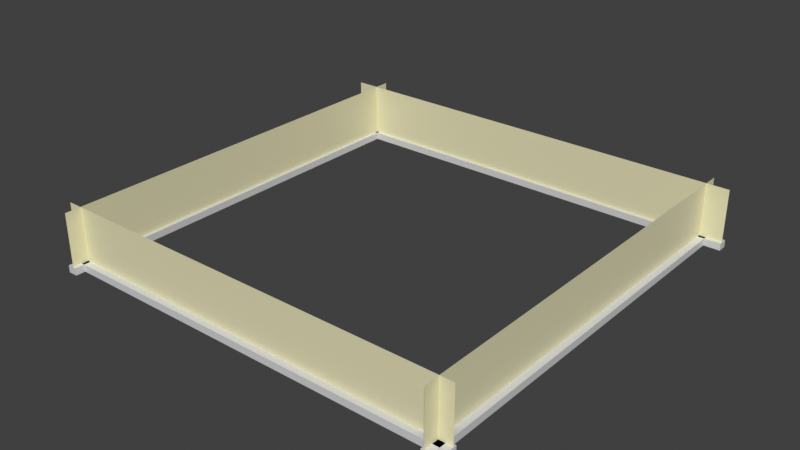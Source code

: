 # Source: LibraryRoomWalls.blend  (saved by Blender 5.2.44; exported with 4.5.12 LTS)
import bpy
from mathutils import Matrix  # noqa: F401  (used for matrix-valued properties, if any)

bpy.ops.wm.read_factory_settings(use_empty=True)
scene = bpy.context.scene
scene.name = 'Scene'

# ---- collections
col_collection = bpy.data.collections.new('Collection'); scene.collection.children.link(col_collection)
col_window = bpy.data.collections.new('Window'); col_collection.children.link(col_window)

# ---- materials (node trees are filled in below, after node groups)
mat_bedroom = bpy.data.materials.new('bedroom')
mat_floorboard = bpy.data.materials.new('floorboard')

# ---- material node trees
mat_bedroom.use_nodes = True; mat_bedroom.node_tree.nodes.clear()
_N = mat_bedroom.node_tree.nodes; _L = mat_bedroom.node_tree.links
n0 = _N.new('ShaderNodeBsdfPrincipled'); n0.name = 'Principled BSDF'; n0.location = (-200, 100)
n0.inputs[0].default_value = (0.7999, 0.7619, 0.4926, 1.0)
n0.inputs[10].default_value = 0.005
n1 = _N.new('ShaderNodeOutputMaterial'); n1.name = 'Material Output'; n1.location = (200, 100)
_L.new(n0.outputs[0], n1.inputs[0])
n1.is_active_output = True
mat_floorboard.use_nodes = True; mat_floorboard.node_tree.nodes.clear()
_N = mat_floorboard.node_tree.nodes; _L = mat_floorboard.node_tree.links
n0 = _N.new('ShaderNodeBsdfPrincipled'); n0.name = 'Principled BSDF'; n0.location = (-200, 100)
n0.inputs[0].default_value = (0.6815, 0.6815, 0.6815, 1.0)
n0.inputs[10].default_value = 0.005
n1 = _N.new('ShaderNodeOutputMaterial'); n1.name = 'Material Output'; n1.location = (200, 100)
_L.new(n0.outputs[0], n1.inputs[0])
n1.is_active_output = True

# ---- world
world_world = bpy.data.worlds.new('World'); scene.world = world_world
world_world.use_nodes = True; world_world.node_tree.nodes.clear()
_N = world_world.node_tree.nodes; _L = world_world.node_tree.links
n0 = _N.new('ShaderNodeOutputWorld'); n0.name = 'World Output'; n0.location = (200, 100)
n1 = _N.new('ShaderNodeBackground'); n1.name = 'Background'; n1.location = (-200, 100)
n1.inputs[0].default_value = (0.05088, 0.05088, 0.05088, 1.0)
_L.new(n1.outputs[0], n0.inputs[0])
n0.is_active_output = True
world_world.color = (0.05088, 0.05088, 0.05088)
world_world.sun_shadow_jitter_overblur = 0.0

# ---- meshes
me_plane_023 = bpy.data.meshes.new('Plane.023')
me_plane_023.from_pydata([(-2.0, -2.0, 0.0), (2.0, -2.0, 0.0), (-2.0, 2.0, 0.0), (2.0, 2.0, 0.0)], [], [(0, 1, 3, 2)])
_uv = me_plane_023.uv_layers.new(name='UVMap')
_uv.uv.foreach_set('vector', [0.0, 0.0, 1.0, 0.0, 1.0, 1.0, 0.0, 1.0])
me_plane_023.materials.append(mat_bedroom)
me_plane_023.update()
me_cube_011 = bpy.data.meshes.new('Cube.011')
me_cube_011.from_pydata([(-1.0, -1.0, -1.0), (-1.0, -1.0, 1.0), (-1.0, 1.0, -1.0), (-1.0, 1.0, 1.0), (1.0, -1.0, -1.0), (1.0, -1.0, 1.0), (1.0, 1.0, -1.0), (1.0, 1.0, 1.0)], [], [(0, 1, 3, 2), (2, 3, 7, 6), (6, 7, 5, 4), (4, 5, 1, 0), (2, 6, 4, 0), (7, 3, 1, 5)])
_uv = me_cube_011.uv_layers.new(name='UVMap')
_uv.uv.foreach_set('vector', [0.375, 0.0, 0.625, 0.0, 0.625, 0.25, 0.375, 0.25, 0.375, 0.25, 0.625, 0.25, 0.625, 0.5, 0.375, 0.5, 0.375, 0.5, 0.625, 0.5, 0.625, 0.75, 0.375, 0.75, 0.375, 0.75, 0.625, 0.75, 0.625, 1.0, 0.375, 1.0, 0.125, 0.5, 0.375, 0.5, 0.375, 0.75, 0.125, 0.75, 0.625, 0.5, 0.875, 0.5, 0.875, 0.75, 0.625, 0.75])
me_cube_011.materials.append(mat_floorboard)
me_cube_011.update()
me_plane_024 = bpy.data.meshes.new('Plane.024')
me_plane_024.from_pydata([(-2.0, -2.0, 0.0), (2.0, -2.0, 0.0), (-2.0, 2.0, 0.0), (2.0, 2.0, 0.0)], [], [(0, 1, 3, 2)])
_uv = me_plane_024.uv_layers.new(name='UVMap')
_uv.uv.foreach_set('vector', [0.0, 0.0, 1.0, 0.0, 1.0, 1.0, 0.0, 1.0])
me_plane_024.materials.append(mat_bedroom)
me_plane_024.update()
me_cube_012 = bpy.data.meshes.new('Cube.012')
me_cube_012.from_pydata([(-1.0, -1.0, -1.0), (-1.0, -1.0, 1.0), (-1.0, 1.0, -1.0), (-1.0, 1.0, 1.0), (1.0, -1.0, -1.0), (1.0, -1.0, 1.0), (1.0, 1.0, -1.0), (1.0, 1.0, 1.0)], [], [(0, 1, 3, 2), (2, 3, 7, 6), (6, 7, 5, 4), (4, 5, 1, 0), (2, 6, 4, 0), (7, 3, 1, 5)])
_uv = me_cube_012.uv_layers.new(name='UVMap')
_uv.uv.foreach_set('vector', [0.375, 0.0, 0.625, 0.0, 0.625, 0.25, 0.375, 0.25, 0.375, 0.25, 0.625, 0.25, 0.625, 0.5, 0.375, 0.5, 0.375, 0.5, 0.625, 0.5, 0.625, 0.75, 0.375, 0.75, 0.375, 0.75, 0.625, 0.75, 0.625, 1.0, 0.375, 1.0, 0.125, 0.5, 0.375, 0.5, 0.375, 0.75, 0.125, 0.75, 0.625, 0.5, 0.875, 0.5, 0.875, 0.75, 0.625, 0.75])
me_cube_012.materials.append(mat_floorboard)
me_cube_012.update()
me_plane_025 = bpy.data.meshes.new('Plane.025')
me_plane_025.from_pydata([(-2.0, -2.0, 0.0), (2.0, -2.0, 0.0), (-2.0, 2.0, 0.0), (2.0, 2.0, 0.0)], [], [(0, 1, 3, 2)])
_uv = me_plane_025.uv_layers.new(name='UVMap')
_uv.uv.foreach_set('vector', [0.0, 0.0, 1.0, 0.0, 1.0, 1.0, 0.0, 1.0])
me_plane_025.materials.append(mat_bedroom)
me_plane_025.update()
me_cube_013 = bpy.data.meshes.new('Cube.013')
me_cube_013.from_pydata([(-1.0, -1.0, -1.0), (-1.0, -1.0, 1.0), (-1.0, 1.0, -1.0), (-1.0, 1.0, 1.0), (1.0, -1.0, -1.0), (1.0, -1.0, 1.0), (1.0, 1.0, -1.0), (1.0, 1.0, 1.0)], [], [(0, 1, 3, 2), (2, 3, 7, 6), (6, 7, 5, 4), (4, 5, 1, 0), (2, 6, 4, 0), (7, 3, 1, 5)])
_uv = me_cube_013.uv_layers.new(name='UVMap')
_uv.uv.foreach_set('vector', [0.375, 0.0, 0.625, 0.0, 0.625, 0.25, 0.375, 0.25, 0.375, 0.25, 0.625, 0.25, 0.625, 0.5, 0.375, 0.5, 0.375, 0.5, 0.625, 0.5, 0.625, 0.75, 0.375, 0.75, 0.375, 0.75, 0.625, 0.75, 0.625, 1.0, 0.375, 1.0, 0.125, 0.5, 0.375, 0.5, 0.375, 0.75, 0.125, 0.75, 0.625, 0.5, 0.875, 0.5, 0.875, 0.75, 0.625, 0.75])
me_cube_013.materials.append(mat_floorboard)
me_cube_013.update()
me_plane_001 = bpy.data.meshes.new('Plane.001')
me_plane_001.from_pydata([(-2.0, -2.0, 0.0), (2.0, -2.0, 0.0), (-2.0, 2.0, 0.0), (2.0, 2.0, 0.0)], [], [(0, 1, 3, 2)])
_uv = me_plane_001.uv_layers.new(name='UVMap')
_uv.uv.foreach_set('vector', [0.0, 0.0, 1.0, 0.0, 1.0, 1.0, 0.0, 1.0])
me_plane_001.materials.append(mat_bedroom)
me_plane_001.update()
me_cube_001 = bpy.data.meshes.new('Cube.001')
me_cube_001.from_pydata([(-1.0, -1.0, -1.0), (-1.0, -1.0, 1.0), (-1.0, 1.0, -1.0), (-1.0, 1.0, 1.0), (1.0, -1.0, -1.0), (1.0, -1.0, 1.0), (1.0, 1.0, -1.0), (1.0, 1.0, 1.0)], [], [(0, 1, 3, 2), (2, 3, 7, 6), (6, 7, 5, 4), (4, 5, 1, 0), (2, 6, 4, 0), (7, 3, 1, 5)])
_uv = me_cube_001.uv_layers.new(name='UVMap')
_uv.uv.foreach_set('vector', [0.375, 0.0, 0.625, 0.0, 0.625, 0.25, 0.375, 0.25, 0.375, 0.25, 0.625, 0.25, 0.625, 0.5, 0.375, 0.5, 0.375, 0.5, 0.625, 0.5, 0.625, 0.75, 0.375, 0.75, 0.375, 0.75, 0.625, 0.75, 0.625, 1.0, 0.375, 1.0, 0.125, 0.5, 0.375, 0.5, 0.375, 0.75, 0.125, 0.75, 0.625, 0.5, 0.875, 0.5, 0.875, 0.75, 0.625, 0.75])
me_cube_001.materials.append(mat_floorboard)
me_cube_001.update()

# ---- objects
ob_wall_012 = bpy.data.objects.new('Wall.012', me_plane_023)
ob_floorboard_010 = bpy.data.objects.new('Floorboard.010', me_cube_011)
ob_wall_013 = bpy.data.objects.new('Wall.013', me_plane_024)
ob_floorboard_011 = bpy.data.objects.new('Floorboard.011', me_cube_012)
ob_wall_014 = bpy.data.objects.new('Wall.014', me_plane_025)
ob_floorboard_012 = bpy.data.objects.new('Floorboard.012', me_cube_013)
ob_wall_001 = bpy.data.objects.new('Wall.001', me_plane_001)
ob_floorboard_001 = bpy.data.objects.new('Floorboard.001', me_cube_001)

# ---- transforms, parenting, visibility, modifiers, constraints
ob_wall_012.location = (-0.06044, 9.884, 1.489)
ob_wall_012.rotation_euler = (-1.571, -0.0, -6.283)
ob_wall_012.scale = (5.508, 0.75, 1.0)
ob_floorboard_010.location = (-0.06044, 9.971, 0.1481)
ob_floorboard_010.rotation_euler = (0.0, -0.0, -6.283)
ob_floorboard_010.scale = (11.03, -0.2359, 0.1766)
ob_wall_013.location = (-0.07455, -9.745, 1.489)
ob_wall_013.rotation_euler = (-1.571, -0.0, -3.142)
ob_wall_013.scale = (5.286, 0.75, 1.0)
ob_floorboard_011.location = (-0.07455, -9.832, 0.1481)
ob_floorboard_011.rotation_euler = (0.0, -0.0, -3.142)
ob_floorboard_011.scale = (10.58, -0.2359, 0.1766)
ob_wall_014.location = (9.828, 0.07362, 1.489)
ob_wall_014.rotation_euler = (-1.571, -0.0, -1.571)
ob_wall_014.scale = (5.302, 0.75, 1.0)
ob_floorboard_012.location = (9.916, 0.07362, 0.1481)
ob_floorboard_012.rotation_euler = (0.0, -0.0, -1.571)
ob_floorboard_012.scale = (10.61, -0.2359, 0.1766)
ob_wall_001.location = (-9.916, 0.07362, 1.489)
ob_wall_001.rotation_euler = (-1.571, -0.0, 1.571)
ob_wall_001.scale = (5.302, 0.75, 1.0)
ob_floorboard_001.location = (-10.0, 0.07362, 0.1481)
ob_floorboard_001.rotation_euler = (0.0, -0.0, 1.571)
ob_floorboard_001.scale = (10.61, -0.2359, 0.1766)

# ---- collection membership
col_collection.objects.link(ob_wall_012)
col_collection.objects.link(ob_floorboard_010)
col_collection.objects.link(ob_wall_013)
col_collection.objects.link(ob_floorboard_011)
col_collection.objects.link(ob_wall_014)
col_collection.objects.link(ob_floorboard_012)
col_window.objects.link(ob_wall_001)
col_window.objects.link(ob_floorboard_001)

# ---- scene / render settings (as saved in the file)
scene.frame_start = 1; scene.frame_end = 250; scene.frame_set(1)
scene.render.engine = 'BLENDER_EEVEE_NEXT'
scene.render.bake_bias = 0.0
scene.render.bake_samples = 0
scene.render.compositor_device = 'GPU'
scene.eevee.use_volume_custom_range = False
scene.eevee.fast_gi_thickness_near = 0.1
scene.eevee.fast_gi_thickness_far = 0.0
scene.eevee.ray_tracing_options.screen_trace_thickness = 0.1
scene.view_settings.view_transform = 'Standard'
bpy.context.view_layer.update()

# ---- added for rendering (the .blend has no active camera and no usable light): camera, sun
cam_auto = bpy.data.cameras.new('AutoCamera')
cam_auto.lens = 50.0
cam_auto.sensor_width = 36.0
cam_auto.clip_end = 1000.0
ob_auto_camera = bpy.data.objects.new('AutoCamera', cam_auto)
scene.collection.objects.link(ob_auto_camera)
ob_auto_camera.location = (28.3984, -34.0771, 24.2475)
ob_auto_camera.rotation_euler = (1.09748, -7.21219e-08, 0.694738)
scene.camera = ob_auto_camera
light_auto_sun = bpy.data.lights.new('AutoSun', 'SUN')
light_auto_sun.energy = 3.0
light_auto_sun.angle = 0.0523599
ob_auto_sun = bpy.data.objects.new('AutoSun', light_auto_sun)
scene.collection.objects.link(ob_auto_sun)
ob_auto_sun.rotation_euler = (0.872665, 0.174533, 0.523599)
bpy.context.view_layer.update()
